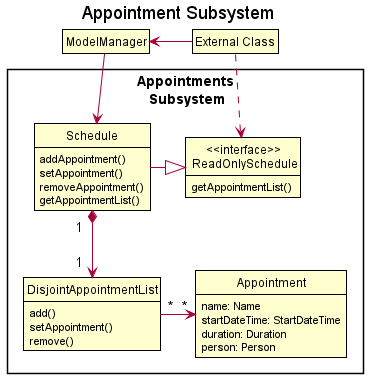

The diagram above was rendered by PlantUML. Its source (embedded in the PNG):
@startuml
!include style.puml
show members
hide empty methods
hide empty fields
skinparam ClassFontColor #000000
skinparam ClassBorderColor #000000

title Appointment Subsystem

package "Appointments\n Subsystem" {
    class Appointment {
        name: Name
        startDateTime: StartDateTime
        duration: Duration
        person: Person
    }

    class DisjointAppointmentList {
        add()
        setAppointment()
        remove()
    }

    class Schedule {
        addAppointment()
        setAppointment()
        removeAppointment()
        getAppointmentList()
    }

    class "<<interface>>\n ReadOnlySchedule" as ReadOnlySchedule {
        getAppointmentList()
    }
}

class ModelManager
class "External Class" as External

Schedule "1  "*-down->"1  " DisjointAppointmentList
Schedule -right-|> ReadOnlySchedule
DisjointAppointmentList "*"-right->"*" Appointment
ModelManager -down-> Schedule
External -left-> ModelManager
External ..> ReadOnlySchedule

@enduml